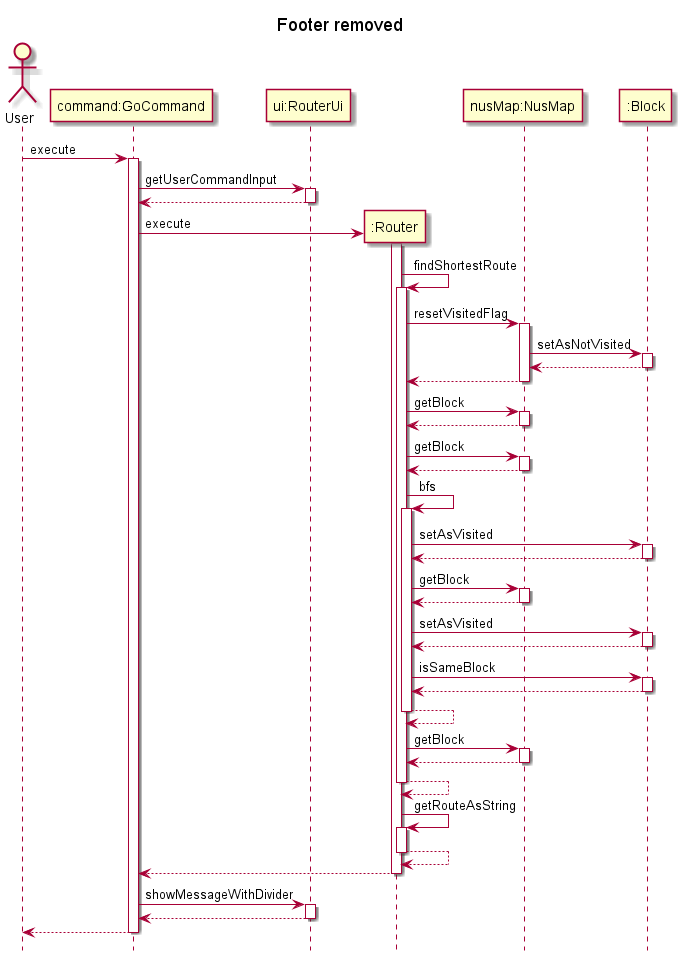

The diagram above was rendered by PlantUML. Its source (embedded in the PNG):
@startuml
hide footbox
title Footer removed
actor "User"
participant "command:GoCommand"
participant "ui:RouterUi"
"User" -> "command:GoCommand" : execute
activate "command:GoCommand"
"command:GoCommand" -> "ui:RouterUi": getUserCommandInput
activate "ui:RouterUi"
"ui:RouterUi" --> "command:GoCommand":
deactivate "ui:RouterUi"
create ":Router"
"command:GoCommand" -> ":Router" : execute
activate ":Router"
":Router" -> ":Router" : findShortestRoute
activate ":Router"
":Router" -> "nusMap:NusMap" : resetVisitedFlag
activate "nusMap:NusMap"
"nusMap:NusMap" -> ":Block" : setAsNotVisited
activate ":Block"
":Block" --> "nusMap:NusMap"
deactivate ":Block"
"nusMap:NusMap" --> ":Router"
deactivate "nusMap:NusMap"
":Router" -> "nusMap:NusMap" : getBlock
activate "nusMap:NusMap"
"nusMap:NusMap" --> ":Router"
deactivate "nusMap:NusMap"
":Router" -> "nusMap:NusMap" : getBlock
activate "nusMap:NusMap"
"nusMap:NusMap" --> ":Router"
deactivate "nusMap:NusMap"
":Router" -> ":Router" : bfs
activate ":Router"
":Router" -> ":Block" : setAsVisited
activate ":Block"
":Block" --> ":Router"
deactivate ":Block"
":Router" -> "nusMap:NusMap" : getBlock
activate "nusMap:NusMap"
"nusMap:NusMap" --> ":Router"
deactivate "nusMap:NusMap"
":Router" -> ":Block" : setAsVisited
activate ":Block"
":Block" --> ":Router"
deactivate ":Block"
":Router" -> ":Block" : isSameBlock
activate ":Block"
":Block" --> ":Router"
deactivate ":Block"
":Router" --> ":Router"
deactivate ":Router"
":Router" -> "nusMap:NusMap" : getBlock
activate "nusMap:NusMap"
"nusMap:NusMap" --> ":Router"
deactivate "nusMap:NusMap"
":Router" --> ":Router"
deactivate ":Router"
":Router" -> ":Router" : getRouteAsString
activate ":Router"
":Router" --> ":Router"
deactivate ":Router"
":Router" --> "command:GoCommand"
deactivate ":Router"
"command:GoCommand" -> "ui:RouterUi": showMessageWithDivider
activate "ui:RouterUi"
return
return
@enduml